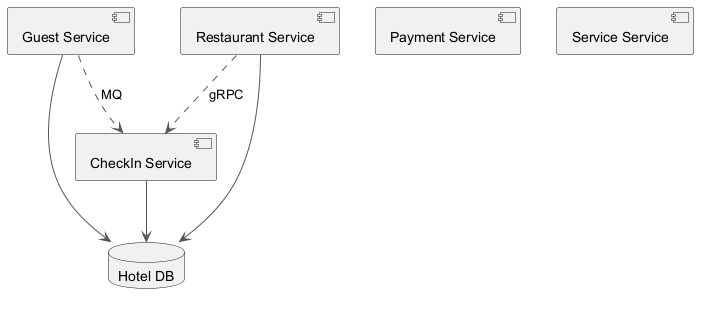

The diagram above was rendered by PlantUML. Its source (embedded in the PNG):
@startuml
skinparam ArrowColor #555555
component "Guest Service" as C_GuestService
component "Payment Service" as C_PaymentService
component "CheckIn Service" as C_CheckInService
component "Restaurant Service" as C_RestaurantService
component "Service Service" as C_ServiceService
database "Hotel DB" as DB_hotel
C_GuestService --> DB_hotel
C_CheckInService --> DB_hotel
C_RestaurantService --> DB_hotel
C_RestaurantService ..> C_CheckInService : gRPC
C_GuestService ..> C_CheckInService : MQ
@enduml